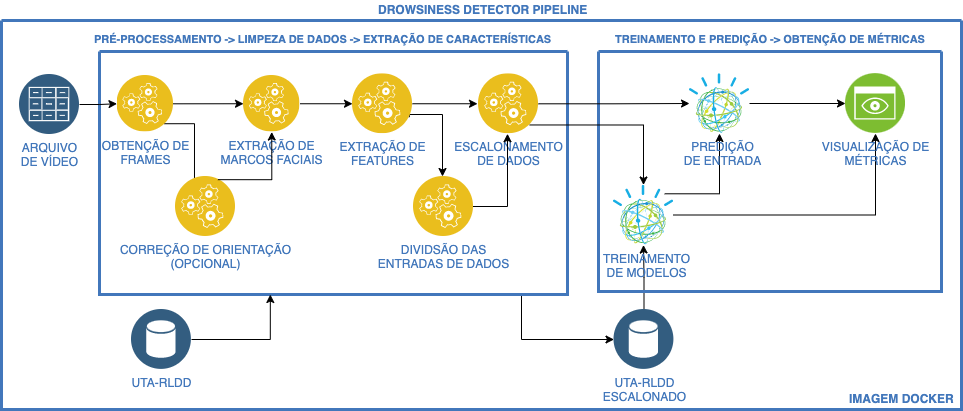

The diagram above was exported from draw.io. Its source (the exported page's mxGraphModel, read from the mxfile embedded in the PNG):
<mxGraphModel dx="1434" dy="743" grid="1" gridSize="10" guides="1" tooltips="1" connect="1" arrows="1" fold="1" page="1" pageScale="1" pageWidth="850" pageHeight="1100" math="0" shadow="0">
  <root>
    <mxCell id="0" />
    <mxCell id="1" parent="0" />
    <mxCell id="K1kvOcNOcvYwOrC-GXN8-2" value="DROWSINESS DETECTOR PIPELINE" style="text;html=1;align=left;verticalAlign=middle;fontColor=#4277BB;shadow=0;dashed=0;strokeColor=none;fillColor=none;labelBackgroundColor=none;fontStyle=1;fontSize=12;spacingLeft=5;" parent="1" vertex="1">
      <mxGeometry x="420" y="421" width="220" height="20" as="geometry" />
    </mxCell>
    <mxCell id="K1kvOcNOcvYwOrC-GXN8-8" value="" style="swimlane;shadow=0;labelBackgroundColor=#007FFF;strokeColor=#4277BB;fillColor=none;gradientColor=none;fontColor=#000000;align=right;collapsible=0;startSize=0;strokeWidth=3;" parent="1" vertex="1">
      <mxGeometry x="50" y="441" width="960" height="389" as="geometry" />
    </mxCell>
    <mxCell id="K1kvOcNOcvYwOrC-GXN8-75" style="edgeStyle=orthogonalEdgeStyle;rounded=0;orthogonalLoop=1;jettySize=auto;html=1;entryX=0;entryY=0.5;entryDx=0;entryDy=0;fontSize=11;" parent="K1kvOcNOcvYwOrC-GXN8-8" source="K1kvOcNOcvYwOrC-GXN8-7" target="K1kvOcNOcvYwOrC-GXN8-36" edge="1">
      <mxGeometry relative="1" as="geometry">
        <Array as="points">
          <mxPoint x="520" y="319" />
        </Array>
      </mxGeometry>
    </mxCell>
    <mxCell id="K1kvOcNOcvYwOrC-GXN8-7" value="" style="swimlane;shadow=0;labelBackgroundColor=#007FFF;strokeColor=#4277BB;fillColor=none;gradientColor=none;fontColor=#000000;align=right;collapsible=0;startSize=0;strokeWidth=3;" parent="K1kvOcNOcvYwOrC-GXN8-8" vertex="1">
      <mxGeometry x="98" y="31" width="468" height="243" as="geometry" />
    </mxCell>
    <mxCell id="K1kvOcNOcvYwOrC-GXN8-12" style="edgeStyle=orthogonalEdgeStyle;rounded=0;orthogonalLoop=1;jettySize=auto;html=1;entryX=0;entryY=0.5;entryDx=0;entryDy=0;" parent="K1kvOcNOcvYwOrC-GXN8-7" target="K1kvOcNOcvYwOrC-GXN8-11" edge="1">
      <mxGeometry relative="1" as="geometry">
        <mxPoint x="72.99995575217781" y="52.299999999999955" as="sourcePoint" />
      </mxGeometry>
    </mxCell>
    <mxCell id="K1kvOcNOcvYwOrC-GXN8-25" style="edgeStyle=orthogonalEdgeStyle;rounded=0;orthogonalLoop=1;jettySize=auto;html=1;exitX=1;exitY=1;exitDx=0;exitDy=0;entryX=0.333;entryY=0.25;entryDx=0;entryDy=0;entryPerimeter=0;" parent="K1kvOcNOcvYwOrC-GXN8-7" edge="1">
      <mxGeometry relative="1" as="geometry">
        <mxPoint x="64.7257665685247" y="72.2257665685247" as="sourcePoint" />
        <mxPoint x="94.98000000000002" y="140" as="targetPoint" />
      </mxGeometry>
    </mxCell>
    <mxCell id="K1kvOcNOcvYwOrC-GXN8-10" value="OBTENÇÃO DE&lt;br&gt;FRAMES" style="aspect=fixed;perimeter=ellipsePerimeter;html=1;align=center;shadow=0;dashed=0;image;image=img/lib/ibm/applications/runtime_services.svg;labelBackgroundColor=none;strokeColor=#4277BB;strokeWidth=2;fillColor=none;gradientColor=none;fontSize=12;fontColor=#4277BB;" parent="K1kvOcNOcvYwOrC-GXN8-7" vertex="1">
      <mxGeometry x="17.5" y="24" width="56.5" height="56.5" as="geometry" />
    </mxCell>
    <mxCell id="K1kvOcNOcvYwOrC-GXN8-18" style="edgeStyle=orthogonalEdgeStyle;rounded=0;orthogonalLoop=1;jettySize=auto;html=1;exitX=1;exitY=0.5;exitDx=0;exitDy=0;entryX=0;entryY=0.5;entryDx=0;entryDy=0;" parent="K1kvOcNOcvYwOrC-GXN8-7" source="K1kvOcNOcvYwOrC-GXN8-11" target="K1kvOcNOcvYwOrC-GXN8-16" edge="1">
      <mxGeometry relative="1" as="geometry" />
    </mxCell>
    <mxCell id="K1kvOcNOcvYwOrC-GXN8-11" value="EXTRAÇÃO DE&lt;br&gt;MARCOS FACIAIS" style="aspect=fixed;perimeter=ellipsePerimeter;html=1;align=center;shadow=0;dashed=0;image;image=img/lib/ibm/applications/runtime_services.svg;labelBackgroundColor=none;strokeColor=#4277BB;strokeWidth=2;fillColor=none;gradientColor=none;fontSize=12;fontColor=#4277BB;" parent="K1kvOcNOcvYwOrC-GXN8-7" vertex="1">
      <mxGeometry x="144" y="24" width="56.5" height="56.5" as="geometry" />
    </mxCell>
    <mxCell id="K1kvOcNOcvYwOrC-GXN8-13" value="CORREÇÃO DE ORIENTAÇÃO&lt;br&gt;(OPCIONAL)" style="aspect=fixed;perimeter=ellipsePerimeter;html=1;align=center;shadow=0;dashed=0;image;image=img/lib/ibm/applications/runtime_services.svg;labelBackgroundColor=none;strokeColor=#4277BB;strokeWidth=2;fillColor=none;gradientColor=none;fontSize=12;fontColor=#4277BB;" parent="K1kvOcNOcvYwOrC-GXN8-7" vertex="1">
      <mxGeometry x="76" y="125" width="60" height="60" as="geometry" />
    </mxCell>
    <mxCell id="K1kvOcNOcvYwOrC-GXN8-22" value="" style="edgeStyle=orthogonalEdgeStyle;rounded=0;orthogonalLoop=1;jettySize=auto;html=1;" parent="K1kvOcNOcvYwOrC-GXN8-7" source="K1kvOcNOcvYwOrC-GXN8-16" edge="1">
      <mxGeometry relative="1" as="geometry">
        <mxPoint x="378" y="52.25" as="targetPoint" />
      </mxGeometry>
    </mxCell>
    <mxCell id="K1kvOcNOcvYwOrC-GXN8-54" style="edgeStyle=orthogonalEdgeStyle;rounded=0;orthogonalLoop=1;jettySize=auto;html=1;exitX=1;exitY=0.75;exitDx=0;exitDy=0;" parent="K1kvOcNOcvYwOrC-GXN8-7" source="K1kvOcNOcvYwOrC-GXN8-16" edge="1">
      <mxGeometry relative="1" as="geometry">
        <mxPoint x="343" y="125" as="targetPoint" />
        <Array as="points">
          <mxPoint x="310" y="63" />
          <mxPoint x="343" y="63" />
        </Array>
      </mxGeometry>
    </mxCell>
    <mxCell id="K1kvOcNOcvYwOrC-GXN8-16" value="EXTRAÇÃO DE&lt;br&gt;FEATURES" style="aspect=fixed;perimeter=ellipsePerimeter;html=1;align=center;shadow=0;dashed=0;image;image=img/lib/ibm/applications/runtime_services.svg;labelBackgroundColor=none;strokeColor=#4277BB;strokeWidth=2;fillColor=none;gradientColor=none;fontSize=12;fontColor=#4277BB;" parent="K1kvOcNOcvYwOrC-GXN8-7" vertex="1">
      <mxGeometry x="253" y="22.25" width="60" height="60" as="geometry" />
    </mxCell>
    <mxCell id="K1kvOcNOcvYwOrC-GXN8-19" value="ESCALONAMENTO&lt;br&gt;DE DADOS" style="aspect=fixed;perimeter=ellipsePerimeter;html=1;align=center;shadow=0;dashed=0;image;image=img/lib/ibm/applications/runtime_services.svg;labelBackgroundColor=none;strokeColor=#4277BB;strokeWidth=2;fillColor=none;gradientColor=none;fontSize=12;fontColor=#4277BB;" parent="K1kvOcNOcvYwOrC-GXN8-7" vertex="1">
      <mxGeometry x="379" y="22.25" width="60" height="60" as="geometry" />
    </mxCell>
    <mxCell id="K1kvOcNOcvYwOrC-GXN8-35" style="edgeStyle=orthogonalEdgeStyle;rounded=0;orthogonalLoop=1;jettySize=auto;html=1;exitX=1;exitY=0.5;exitDx=0;exitDy=0;entryX=0.5;entryY=1;entryDx=0;entryDy=0;" parent="K1kvOcNOcvYwOrC-GXN8-7" edge="1">
      <mxGeometry relative="1" as="geometry">
        <mxPoint x="373" y="155" as="sourcePoint" />
        <mxPoint x="408" y="82.25" as="targetPoint" />
      </mxGeometry>
    </mxCell>
    <mxCell id="K1kvOcNOcvYwOrC-GXN8-28" value="DIVIDSÃO DAS&lt;br&gt;ENTRADAS DE DADOS" style="aspect=fixed;perimeter=ellipsePerimeter;html=1;align=center;shadow=0;dashed=0;image;image=img/lib/ibm/applications/runtime_services.svg;labelBackgroundColor=none;strokeColor=#4277BB;strokeWidth=2;fillColor=none;gradientColor=none;fontSize=12;fontColor=#4277BB;" parent="K1kvOcNOcvYwOrC-GXN8-7" vertex="1">
      <mxGeometry x="314" y="125" width="60" height="60" as="geometry" />
    </mxCell>
    <mxCell id="K1kvOcNOcvYwOrC-GXN8-27" style="edgeStyle=orthogonalEdgeStyle;rounded=0;orthogonalLoop=1;jettySize=auto;html=1;exitX=0.75;exitY=0;exitDx=0;exitDy=0;entryX=0.5;entryY=1;entryDx=0;entryDy=0;" parent="K1kvOcNOcvYwOrC-GXN8-7" target="K1kvOcNOcvYwOrC-GXN8-11" edge="1">
      <mxGeometry relative="1" as="geometry">
        <mxPoint x="165" y="70" as="targetPoint" />
        <mxPoint x="118.41640786499875" y="128.1671842700025" as="sourcePoint" />
      </mxGeometry>
    </mxCell>
    <mxCell id="K1kvOcNOcvYwOrC-GXN8-70" style="edgeStyle=orthogonalEdgeStyle;rounded=0;orthogonalLoop=1;jettySize=auto;html=1;fontSize=11;" parent="K1kvOcNOcvYwOrC-GXN8-8" source="K1kvOcNOcvYwOrC-GXN8-36" target="K1kvOcNOcvYwOrC-GXN8-51" edge="1">
      <mxGeometry relative="1" as="geometry" />
    </mxCell>
    <mxCell id="K1kvOcNOcvYwOrC-GXN8-36" value="UTA-RLDD&lt;br&gt;ESCALONADO" style="aspect=fixed;perimeter=ellipsePerimeter;html=1;align=center;shadow=0;dashed=0;image;image=img/lib/ibm/data/data_services.svg;labelBackgroundColor=none;strokeColor=#4277BB;strokeWidth=2;fillColor=#E52134;gradientColor=none;fontSize=12;fontColor=#4277BB;" parent="K1kvOcNOcvYwOrC-GXN8-8" vertex="1">
      <mxGeometry x="612.5" y="289" width="60" height="60" as="geometry" />
    </mxCell>
    <mxCell id="K1kvOcNOcvYwOrC-GXN8-37" value="" style="swimlane;shadow=0;labelBackgroundColor=#007FFF;strokeColor=#4277BB;fillColor=none;gradientColor=none;fontColor=#000000;align=right;collapsible=0;startSize=0;strokeWidth=3;" parent="K1kvOcNOcvYwOrC-GXN8-8" vertex="1">
      <mxGeometry x="597" y="31" width="343" height="240" as="geometry" />
    </mxCell>
    <mxCell id="K1kvOcNOcvYwOrC-GXN8-58" value="" style="edgeStyle=orthogonalEdgeStyle;rounded=0;orthogonalLoop=1;jettySize=auto;html=1;fontSize=11;exitX=1;exitY=0;exitDx=0;exitDy=0;" parent="K1kvOcNOcvYwOrC-GXN8-37" source="K1kvOcNOcvYwOrC-GXN8-51" target="K1kvOcNOcvYwOrC-GXN8-57" edge="1">
      <mxGeometry relative="1" as="geometry" />
    </mxCell>
    <mxCell id="K1kvOcNOcvYwOrC-GXN8-61" style="edgeStyle=orthogonalEdgeStyle;rounded=0;orthogonalLoop=1;jettySize=auto;html=1;exitX=1;exitY=0.5;exitDx=0;exitDy=0;fontSize=11;" parent="K1kvOcNOcvYwOrC-GXN8-37" source="K1kvOcNOcvYwOrC-GXN8-51" target="K1kvOcNOcvYwOrC-GXN8-60" edge="1">
      <mxGeometry relative="1" as="geometry" />
    </mxCell>
    <mxCell id="K1kvOcNOcvYwOrC-GXN8-51" value="TREINAMENTO&lt;br&gt;DE MODELOS" style="aspect=fixed;perimeter=ellipsePerimeter;html=1;align=center;shadow=0;image;image=img/lib/ibm/miscellaneous/cognitive_services.svg;labelBackgroundColor=none;strokeColor=none;strokeWidth=2;fillColor=#808080;gradientColor=none;fontSize=12;fontColor=#4277BB;rounded=0;verticalAlign=top;spacingLeft=5;" parent="K1kvOcNOcvYwOrC-GXN8-37" vertex="1">
      <mxGeometry x="15" y="133.5" width="60" height="60" as="geometry" />
    </mxCell>
    <mxCell id="K1kvOcNOcvYwOrC-GXN8-64" style="edgeStyle=orthogonalEdgeStyle;rounded=0;orthogonalLoop=1;jettySize=auto;html=1;exitX=1;exitY=0.5;exitDx=0;exitDy=0;entryX=0;entryY=0.5;entryDx=0;entryDy=0;fontSize=11;" parent="K1kvOcNOcvYwOrC-GXN8-37" source="K1kvOcNOcvYwOrC-GXN8-57" target="K1kvOcNOcvYwOrC-GXN8-60" edge="1">
      <mxGeometry relative="1" as="geometry" />
    </mxCell>
    <mxCell id="K1kvOcNOcvYwOrC-GXN8-57" value="PREDIÇÃO&lt;br&gt;DE ENTRADA&lt;br&gt;" style="aspect=fixed;perimeter=ellipsePerimeter;html=1;align=center;shadow=0;image;image=img/lib/ibm/miscellaneous/cognitive_services.svg;labelBackgroundColor=none;strokeColor=none;strokeWidth=2;fillColor=#808080;gradientColor=none;fontSize=12;fontColor=#4277BB;rounded=0;verticalAlign=top;spacingLeft=5;" parent="K1kvOcNOcvYwOrC-GXN8-37" vertex="1">
      <mxGeometry x="91" y="22" width="60" height="60" as="geometry" />
    </mxCell>
    <mxCell id="K1kvOcNOcvYwOrC-GXN8-60" value="VISUALIZAÇÃO DE&lt;br&gt;MÉTRICAS" style="aspect=fixed;perimeter=ellipsePerimeter;html=1;align=center;shadow=0;dashed=0;image;image=img/lib/ibm/infrastructure/monitoring.svg;labelBackgroundColor=none;strokeColor=#4277BB;strokeWidth=2;fillColor=#E52134;gradientColor=none;fontSize=12;fontColor=#4277BB;" parent="K1kvOcNOcvYwOrC-GXN8-37" vertex="1">
      <mxGeometry x="247" y="22" width="60" height="60" as="geometry" />
    </mxCell>
    <mxCell id="K1kvOcNOcvYwOrC-GXN8-52" style="edgeStyle=orthogonalEdgeStyle;rounded=0;orthogonalLoop=1;jettySize=auto;html=1;exitX=1;exitY=1;exitDx=0;exitDy=0;" parent="K1kvOcNOcvYwOrC-GXN8-8" source="K1kvOcNOcvYwOrC-GXN8-19" target="K1kvOcNOcvYwOrC-GXN8-51" edge="1">
      <mxGeometry relative="1" as="geometry" />
    </mxCell>
    <mxCell id="K1kvOcNOcvYwOrC-GXN8-55" value="&lt;font style=&quot;font-size: 11px;&quot;&gt;PRÉ-PROCESSAMENTO -&amp;gt; LIMPEZA DE DADOS -&amp;gt; EXTRAÇÃO DE CARACTERÍSTICAS&lt;/font&gt;" style="text;html=1;align=left;verticalAlign=middle;fontColor=#4277BB;shadow=0;dashed=0;strokeColor=none;fillColor=none;labelBackgroundColor=none;fontStyle=1;fontSize=12;spacingLeft=5;" parent="K1kvOcNOcvYwOrC-GXN8-8" vertex="1">
      <mxGeometry x="86.25" y="14" width="462.5" height="10" as="geometry" />
    </mxCell>
    <mxCell id="K1kvOcNOcvYwOrC-GXN8-56" value="&lt;font style=&quot;font-size: 11px;&quot;&gt;TREINAMENTO E PREDIÇÃO -&amp;gt; OBTENÇÃO DE MÉTRICAS&lt;/font&gt;" style="text;html=1;align=left;verticalAlign=middle;fontColor=#4277BB;shadow=0;dashed=0;strokeColor=none;fillColor=none;labelBackgroundColor=none;fontStyle=1;fontSize=12;spacingLeft=5;" parent="K1kvOcNOcvYwOrC-GXN8-8" vertex="1">
      <mxGeometry x="607" y="14" width="323" height="10" as="geometry" />
    </mxCell>
    <mxCell id="K1kvOcNOcvYwOrC-GXN8-62" style="edgeStyle=orthogonalEdgeStyle;rounded=0;orthogonalLoop=1;jettySize=auto;html=1;fontSize=11;" parent="K1kvOcNOcvYwOrC-GXN8-8" source="K1kvOcNOcvYwOrC-GXN8-19" target="K1kvOcNOcvYwOrC-GXN8-57" edge="1">
      <mxGeometry relative="1" as="geometry" />
    </mxCell>
    <mxCell id="K1kvOcNOcvYwOrC-GXN8-66" style="edgeStyle=orthogonalEdgeStyle;rounded=0;orthogonalLoop=1;jettySize=auto;html=1;entryX=0;entryY=0.5;entryDx=0;entryDy=0;fontSize=11;" parent="K1kvOcNOcvYwOrC-GXN8-8" source="K1kvOcNOcvYwOrC-GXN8-65" target="K1kvOcNOcvYwOrC-GXN8-10" edge="1">
      <mxGeometry relative="1" as="geometry" />
    </mxCell>
    <mxCell id="K1kvOcNOcvYwOrC-GXN8-65" value="ARQUIVO&lt;br&gt;DE VÍDEO" style="aspect=fixed;perimeter=ellipsePerimeter;html=1;align=center;shadow=0;dashed=0;image;image=img/lib/ibm/data/file_repository.svg;labelBackgroundColor=none;strokeColor=#4277BB;strokeWidth=2;fillColor=none;gradientColor=none;fontSize=12;fontColor=#4277BB;" parent="K1kvOcNOcvYwOrC-GXN8-8" vertex="1">
      <mxGeometry x="18" y="54" width="60" height="60" as="geometry" />
    </mxCell>
    <mxCell id="K1kvOcNOcvYwOrC-GXN8-69" value="IMAGEM DOCKER" style="text;html=1;align=left;verticalAlign=middle;fontColor=#4277BB;shadow=0;dashed=0;strokeColor=none;fillColor=none;labelBackgroundColor=none;fontStyle=1;fontSize=12;spacingLeft=5;" parent="K1kvOcNOcvYwOrC-GXN8-8" vertex="1">
      <mxGeometry x="841" y="369" width="109" height="20" as="geometry" />
    </mxCell>
    <mxCell id="K1kvOcNOcvYwOrC-GXN8-72" style="edgeStyle=orthogonalEdgeStyle;rounded=0;orthogonalLoop=1;jettySize=auto;html=1;entryX=0.365;entryY=1;entryDx=0;entryDy=0;entryPerimeter=0;fontSize=11;exitX=1;exitY=0.5;exitDx=0;exitDy=0;" parent="K1kvOcNOcvYwOrC-GXN8-8" source="K1kvOcNOcvYwOrC-GXN8-71" target="K1kvOcNOcvYwOrC-GXN8-7" edge="1">
      <mxGeometry relative="1" as="geometry" />
    </mxCell>
    <mxCell id="K1kvOcNOcvYwOrC-GXN8-71" value="UTA-RLDD" style="aspect=fixed;perimeter=ellipsePerimeter;html=1;align=center;shadow=0;dashed=0;image;image=img/lib/ibm/data/data_services.svg;labelBackgroundColor=none;strokeColor=#4277BB;strokeWidth=2;fillColor=#E52134;gradientColor=none;fontSize=12;fontColor=#4277BB;" parent="K1kvOcNOcvYwOrC-GXN8-8" vertex="1">
      <mxGeometry x="130" y="289" width="60" height="60" as="geometry" />
    </mxCell>
  </root>
</mxGraphModel>